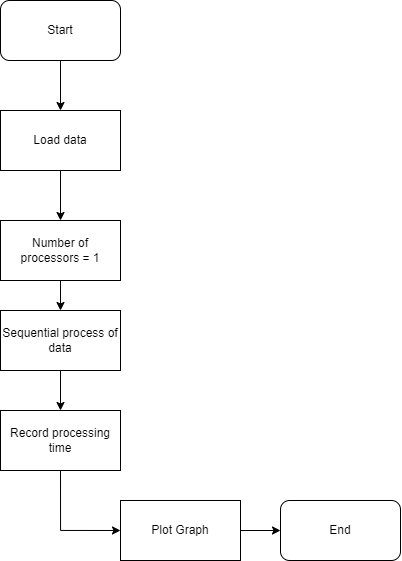

The diagram above was exported from draw.io. Its source (the exported page's mxGraphModel, read from the mxfile embedded in the PNG):
<mxGraphModel dx="599" dy="669" grid="1" gridSize="10" guides="1" tooltips="1" connect="1" arrows="1" fold="1" page="1" pageScale="1" pageWidth="827" pageHeight="1169" math="0" shadow="0">
  <root>
    <mxCell id="0" />
    <mxCell id="1" parent="0" />
    <mxCell id="bWFXAP_7IVp9P0RyjVv8-3" style="edgeStyle=orthogonalEdgeStyle;rounded=0;orthogonalLoop=1;jettySize=auto;html=1;exitX=0.5;exitY=1;exitDx=0;exitDy=0;" edge="1" parent="1" source="bWFXAP_7IVp9P0RyjVv8-1" target="bWFXAP_7IVp9P0RyjVv8-2">
      <mxGeometry relative="1" as="geometry" />
    </mxCell>
    <mxCell id="bWFXAP_7IVp9P0RyjVv8-1" value="Start" style="rounded=1;whiteSpace=wrap;html=1;" vertex="1" parent="1">
      <mxGeometry x="50" y="70" width="120" height="60" as="geometry" />
    </mxCell>
    <mxCell id="bWFXAP_7IVp9P0RyjVv8-6" style="edgeStyle=orthogonalEdgeStyle;rounded=0;orthogonalLoop=1;jettySize=auto;html=1;exitX=0.5;exitY=1;exitDx=0;exitDy=0;entryX=0.5;entryY=0;entryDx=0;entryDy=0;" edge="1" parent="1" source="bWFXAP_7IVp9P0RyjVv8-2" target="bWFXAP_7IVp9P0RyjVv8-4">
      <mxGeometry relative="1" as="geometry" />
    </mxCell>
    <mxCell id="bWFXAP_7IVp9P0RyjVv8-2" value="Load data" style="rounded=0;whiteSpace=wrap;html=1;" vertex="1" parent="1">
      <mxGeometry x="50" y="180" width="120" height="60" as="geometry" />
    </mxCell>
    <mxCell id="bWFXAP_7IVp9P0RyjVv8-13" style="edgeStyle=orthogonalEdgeStyle;rounded=0;orthogonalLoop=1;jettySize=auto;html=1;exitX=0.5;exitY=1;exitDx=0;exitDy=0;entryX=0.5;entryY=0;entryDx=0;entryDy=0;" edge="1" parent="1" source="bWFXAP_7IVp9P0RyjVv8-4" target="bWFXAP_7IVp9P0RyjVv8-12">
      <mxGeometry relative="1" as="geometry" />
    </mxCell>
    <mxCell id="bWFXAP_7IVp9P0RyjVv8-4" value="Number of processors = 1" style="rounded=0;whiteSpace=wrap;html=1;" vertex="1" parent="1">
      <mxGeometry x="50" y="290" width="120" height="60" as="geometry" />
    </mxCell>
    <mxCell id="bWFXAP_7IVp9P0RyjVv8-24" style="edgeStyle=orthogonalEdgeStyle;rounded=0;orthogonalLoop=1;jettySize=auto;html=1;exitX=0.5;exitY=1;exitDx=0;exitDy=0;entryX=0;entryY=0.5;entryDx=0;entryDy=0;" edge="1" parent="1" source="bWFXAP_7IVp9P0RyjVv8-5" target="bWFXAP_7IVp9P0RyjVv8-20">
      <mxGeometry relative="1" as="geometry" />
    </mxCell>
    <mxCell id="bWFXAP_7IVp9P0RyjVv8-5" value="Record processing time" style="rounded=0;whiteSpace=wrap;html=1;" vertex="1" parent="1">
      <mxGeometry x="50" y="480" width="120" height="60" as="geometry" />
    </mxCell>
    <mxCell id="bWFXAP_7IVp9P0RyjVv8-14" style="edgeStyle=orthogonalEdgeStyle;rounded=0;orthogonalLoop=1;jettySize=auto;html=1;exitX=0.5;exitY=1;exitDx=0;exitDy=0;entryX=0.5;entryY=0;entryDx=0;entryDy=0;" edge="1" parent="1" source="bWFXAP_7IVp9P0RyjVv8-12" target="bWFXAP_7IVp9P0RyjVv8-5">
      <mxGeometry relative="1" as="geometry" />
    </mxCell>
    <mxCell id="bWFXAP_7IVp9P0RyjVv8-12" value="Sequential process of data" style="rounded=0;whiteSpace=wrap;html=1;" vertex="1" parent="1">
      <mxGeometry x="50" y="380" width="120" height="60" as="geometry" />
    </mxCell>
    <mxCell id="bWFXAP_7IVp9P0RyjVv8-23" style="edgeStyle=orthogonalEdgeStyle;rounded=0;orthogonalLoop=1;jettySize=auto;html=1;exitX=1;exitY=0.5;exitDx=0;exitDy=0;entryX=0;entryY=0.5;entryDx=0;entryDy=0;" edge="1" parent="1" source="bWFXAP_7IVp9P0RyjVv8-20" target="bWFXAP_7IVp9P0RyjVv8-22">
      <mxGeometry relative="1" as="geometry" />
    </mxCell>
    <mxCell id="bWFXAP_7IVp9P0RyjVv8-20" value="Plot Graph" style="rounded=0;whiteSpace=wrap;html=1;" vertex="1" parent="1">
      <mxGeometry x="170" y="570" width="120" height="60" as="geometry" />
    </mxCell>
    <mxCell id="bWFXAP_7IVp9P0RyjVv8-22" value="End" style="rounded=1;whiteSpace=wrap;html=1;" vertex="1" parent="1">
      <mxGeometry x="330" y="570" width="120" height="60" as="geometry" />
    </mxCell>
  </root>
</mxGraphModel>